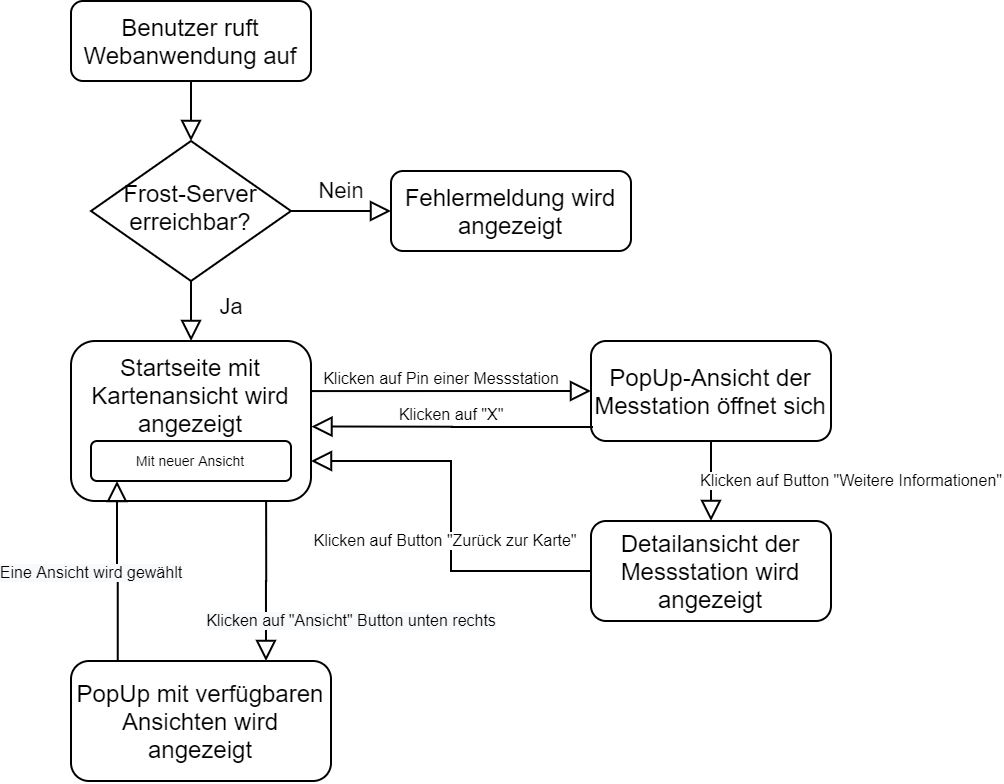

The diagram above was exported from draw.io. Its source (the exported page's mxGraphModel, read from the mxfile embedded in the PNG):
<mxGraphModel dx="981" dy="514" grid="1" gridSize="10" guides="1" tooltips="1" connect="1" arrows="1" fold="1" page="1" pageScale="1" pageWidth="827" pageHeight="1169" math="0" shadow="0">
  <root>
    <mxCell id="0" />
    <mxCell id="1" parent="0" />
    <mxCell id="2" value="" style="rounded=0;html=1;jettySize=auto;orthogonalLoop=1;fontSize=11;endArrow=block;endFill=0;endSize=8;strokeWidth=1;shadow=0;labelBackgroundColor=none;edgeStyle=orthogonalEdgeStyle;entryX=0.5;entryY=0;entryDx=0;entryDy=0;" edge="1" source="3" target="7" parent="1">
      <mxGeometry relative="1" as="geometry">
        <mxPoint x="230" y="140" as="targetPoint" />
      </mxGeometry>
    </mxCell>
    <mxCell id="3" value="Benutzer ruft Webanwendung auf" style="rounded=1;whiteSpace=wrap;html=1;fontSize=12;glass=0;strokeWidth=1;shadow=0;" vertex="1" parent="1">
      <mxGeometry x="150" y="50" width="120" height="40" as="geometry" />
    </mxCell>
    <mxCell id="4" value="Startseite mit Kartenansicht wird angezeigt" style="rounded=1;whiteSpace=wrap;html=1;fontSize=12;glass=0;strokeWidth=1;shadow=0;verticalAlign=top;" vertex="1" parent="1">
      <mxGeometry x="150" y="220" width="120" height="80" as="geometry" />
    </mxCell>
    <mxCell id="5" value="Ja" style="rounded=0;html=1;jettySize=auto;orthogonalLoop=1;fontSize=11;endArrow=block;endFill=0;endSize=8;strokeWidth=1;shadow=0;labelBackgroundColor=none;edgeStyle=orthogonalEdgeStyle;" edge="1" source="7" target="4" parent="1">
      <mxGeometry x="0.3333" y="20" relative="1" as="geometry">
        <mxPoint as="offset" />
        <mxPoint x="220" y="430" as="targetPoint" />
      </mxGeometry>
    </mxCell>
    <mxCell id="6" value="Nein" style="edgeStyle=orthogonalEdgeStyle;rounded=0;html=1;jettySize=auto;orthogonalLoop=1;fontSize=11;endArrow=block;endFill=0;endSize=8;strokeWidth=1;shadow=0;labelBackgroundColor=none;entryX=0;entryY=0.5;entryDx=0;entryDy=0;" edge="1" source="7" target="14" parent="1">
      <mxGeometry y="10" relative="1" as="geometry">
        <mxPoint as="offset" />
        <mxPoint x="340" y="160" as="targetPoint" />
      </mxGeometry>
    </mxCell>
    <mxCell id="7" value="Frost-Server erreichbar?" style="rhombus;whiteSpace=wrap;html=1;shadow=0;fontFamily=Helvetica;fontSize=12;align=center;strokeWidth=1;spacing=6;spacingTop=-4;" vertex="1" parent="1">
      <mxGeometry x="160" y="120" width="100" height="70" as="geometry" />
    </mxCell>
    <mxCell id="8" value="PopUp-Ansicht der Messtation öffnet sich" style="rounded=1;whiteSpace=wrap;html=1;fontSize=12;glass=0;strokeWidth=1;shadow=0;" vertex="1" parent="1">
      <mxGeometry x="410" y="220" width="120" height="50" as="geometry" />
    </mxCell>
    <mxCell id="9" value="" style="rounded=0;html=1;jettySize=auto;orthogonalLoop=1;fontSize=11;endArrow=block;endFill=0;endSize=8;strokeWidth=1;shadow=0;labelBackgroundColor=none;edgeStyle=orthogonalEdgeStyle;exitX=1;exitY=0.313;exitDx=0;exitDy=0;entryX=0;entryY=0.5;entryDx=0;entryDy=0;anchorPointDirection=1;exitPerimeter=0;" edge="1" source="4" target="8" parent="1">
      <mxGeometry relative="1" as="geometry">
        <mxPoint x="350" y="230" as="sourcePoint" />
        <mxPoint x="460" y="222" as="targetPoint" />
      </mxGeometry>
    </mxCell>
    <mxCell id="10" value="Klicken auf Pin einer Messstation" style="edgeLabel;html=1;align=center;verticalAlign=middle;resizable=0;points=[];fontSize=8;" vertex="1" connectable="0" parent="9">
      <mxGeometry x="0.1459" y="1" relative="1" as="geometry">
        <mxPoint x="-15" y="-5" as="offset" />
      </mxGeometry>
    </mxCell>
    <mxCell id="11" value="" style="rounded=0;html=1;jettySize=auto;orthogonalLoop=1;fontSize=11;endArrow=block;endFill=0;endSize=8;strokeWidth=1;shadow=0;labelBackgroundColor=none;edgeStyle=orthogonalEdgeStyle;exitX=0.5;exitY=1;exitDx=0;exitDy=0;entryX=0.5;entryY=0;entryDx=0;entryDy=0;" edge="1" source="8" target="13" parent="1">
      <mxGeometry relative="1" as="geometry">
        <mxPoint x="499.79999999999995" y="280" as="sourcePoint" />
        <mxPoint x="500" y="340" as="targetPoint" />
      </mxGeometry>
    </mxCell>
    <mxCell id="12" value="Klicken auf Button &quot;Weitere Informationen&quot;" style="edgeLabel;html=1;align=center;verticalAlign=middle;resizable=0;points=[];fontSize=8;" vertex="1" connectable="0" parent="11">
      <mxGeometry x="0.2343" y="4" relative="1" as="geometry">
        <mxPoint x="66" y="-4.8" as="offset" />
      </mxGeometry>
    </mxCell>
    <mxCell id="13" value="Detailansicht der Messstation wird angezeigt" style="rounded=1;whiteSpace=wrap;html=1;fontSize=12;glass=0;strokeWidth=1;shadow=0;" vertex="1" parent="1">
      <mxGeometry x="410" y="310" width="120" height="50" as="geometry" />
    </mxCell>
    <mxCell id="14" value="Fehlermeldung wird angezeigt" style="rounded=1;whiteSpace=wrap;html=1;fontSize=12;glass=0;strokeWidth=1;shadow=0;" vertex="1" parent="1">
      <mxGeometry x="310" y="135" width="120" height="40" as="geometry" />
    </mxCell>
    <mxCell id="15" value="" style="rounded=0;html=1;jettySize=auto;orthogonalLoop=1;fontSize=11;endArrow=block;endFill=0;endSize=8;strokeWidth=1;shadow=0;labelBackgroundColor=none;edgeStyle=orthogonalEdgeStyle;exitX=0;exitY=0.5;exitDx=0;exitDy=0;anchorPointDirection=1;entryX=1;entryY=0.75;entryDx=0;entryDy=0;" edge="1" source="13" target="4" parent="1">
      <mxGeometry relative="1" as="geometry">
        <mxPoint x="260" y="320" as="sourcePoint" />
        <mxPoint x="400" y="320" as="targetPoint" />
      </mxGeometry>
    </mxCell>
    <mxCell id="16" value="Klicken auf Button &quot;Zurück zur Karte&quot;" style="edgeLabel;html=1;align=center;verticalAlign=middle;resizable=0;points=[];fontSize=8;" vertex="1" connectable="0" parent="15">
      <mxGeometry x="0.747" relative="1" as="geometry">
        <mxPoint x="42.2" y="39.2" as="offset" />
      </mxGeometry>
    </mxCell>
    <mxCell id="17" value="&lt;font style=&quot;font-size: 7px&quot;&gt;Mit neuer Ansicht&lt;/font&gt;" style="rounded=1;whiteSpace=wrap;html=1;fontSize=8;" vertex="1" parent="1">
      <mxGeometry x="160" y="270" width="100" height="20" as="geometry" />
    </mxCell>
    <mxCell id="18" value="PopUp mit verfügbaren Ansichten wird angezeigt" style="rounded=1;whiteSpace=wrap;html=1;fontSize=12;glass=0;strokeWidth=1;shadow=0;" vertex="1" parent="1">
      <mxGeometry x="150" y="380" width="130" height="60" as="geometry" />
    </mxCell>
    <mxCell id="19" value="" style="rounded=0;html=1;jettySize=auto;orthogonalLoop=1;fontSize=11;endArrow=block;endFill=0;endSize=8;strokeWidth=1;shadow=0;labelBackgroundColor=none;edgeStyle=orthogonalEdgeStyle;exitX=0.813;exitY=1;exitDx=0;exitDy=0;entryX=0.75;entryY=0;entryDx=0;entryDy=0;exitPerimeter=0;" edge="1" source="4" target="18" parent="1">
      <mxGeometry x="0.9972" y="120" relative="1" as="geometry">
        <mxPoint as="offset" />
        <mxPoint x="230" y="340" as="sourcePoint" />
        <mxPoint x="260" y="350" as="targetPoint" />
      </mxGeometry>
    </mxCell>
    <mxCell id="20" value="&lt;span style=&quot;background-color: rgb(248 , 249 , 250)&quot;&gt;Klicken auf &quot;Ansicht&quot; Button unten rechts&lt;/span&gt;" style="edgeLabel;html=1;align=center;verticalAlign=middle;resizable=0;points=[];fontSize=8;" vertex="1" connectable="0" parent="19">
      <mxGeometry x="0.0013" y="-4" relative="1" as="geometry">
        <mxPoint x="46.480000000000004" y="20.08" as="offset" />
      </mxGeometry>
    </mxCell>
    <mxCell id="21" value="" style="rounded=0;html=1;jettySize=auto;orthogonalLoop=1;fontSize=11;endArrow=block;endFill=0;endSize=8;strokeWidth=1;shadow=0;labelBackgroundColor=none;edgeStyle=orthogonalEdgeStyle;exitX=0.18;exitY=-0.007;exitDx=0;exitDy=0;exitPerimeter=0;" edge="1" source="18" parent="1">
      <mxGeometry x="0.9972" y="120" relative="1" as="geometry">
        <mxPoint as="offset" />
        <mxPoint x="109.96000000000006" y="320" as="sourcePoint" />
        <mxPoint x="173" y="290" as="targetPoint" />
      </mxGeometry>
    </mxCell>
    <mxCell id="22" value="&lt;span style=&quot;background-color: rgb(248 , 249 , 250)&quot;&gt;Eine Ansicht wird gewählt&lt;/span&gt;" style="edgeLabel;html=1;align=center;verticalAlign=middle;resizable=0;points=[];fontSize=8;" vertex="1" connectable="0" parent="21">
      <mxGeometry x="0.0013" y="-4" relative="1" as="geometry">
        <mxPoint x="-17.4" y="0.41999999999999815" as="offset" />
      </mxGeometry>
    </mxCell>
    <mxCell id="23" value="" style="rounded=0;html=1;jettySize=auto;orthogonalLoop=1;fontSize=11;endArrow=block;endFill=0;endSize=8;strokeWidth=1;shadow=0;labelBackgroundColor=none;edgeStyle=orthogonalEdgeStyle;entryX=1.002;entryY=0.535;entryDx=0;entryDy=0;anchorPointDirection=1;entryPerimeter=0;" edge="1" target="4" parent="1">
      <mxGeometry relative="1" as="geometry">
        <mxPoint x="411" y="262.9999999999999" as="sourcePoint" />
        <mxPoint x="620" y="175" as="targetPoint" />
      </mxGeometry>
    </mxCell>
    <mxCell id="24" value="Klicken auf &quot;X&quot;" style="edgeLabel;html=1;align=center;verticalAlign=middle;resizable=0;points=[];fontSize=8;" vertex="1" connectable="0" parent="23">
      <mxGeometry x="0.1459" y="1" relative="1" as="geometry">
        <mxPoint x="9.579999999999998" y="-7" as="offset" />
      </mxGeometry>
    </mxCell>
    <mxCell id="25" value="" style="text;html=1;align=center;verticalAlign=middle;resizable=1;points=[];autosize=1;fontSize=8;movable=0;rotatable=0;deletable=0;editable=0;connectable=0;" vertex="1" parent="1">
      <mxGeometry x="365" y="223" width="50" height="40" as="geometry" />
    </mxCell>
  </root>
</mxGraphModel>